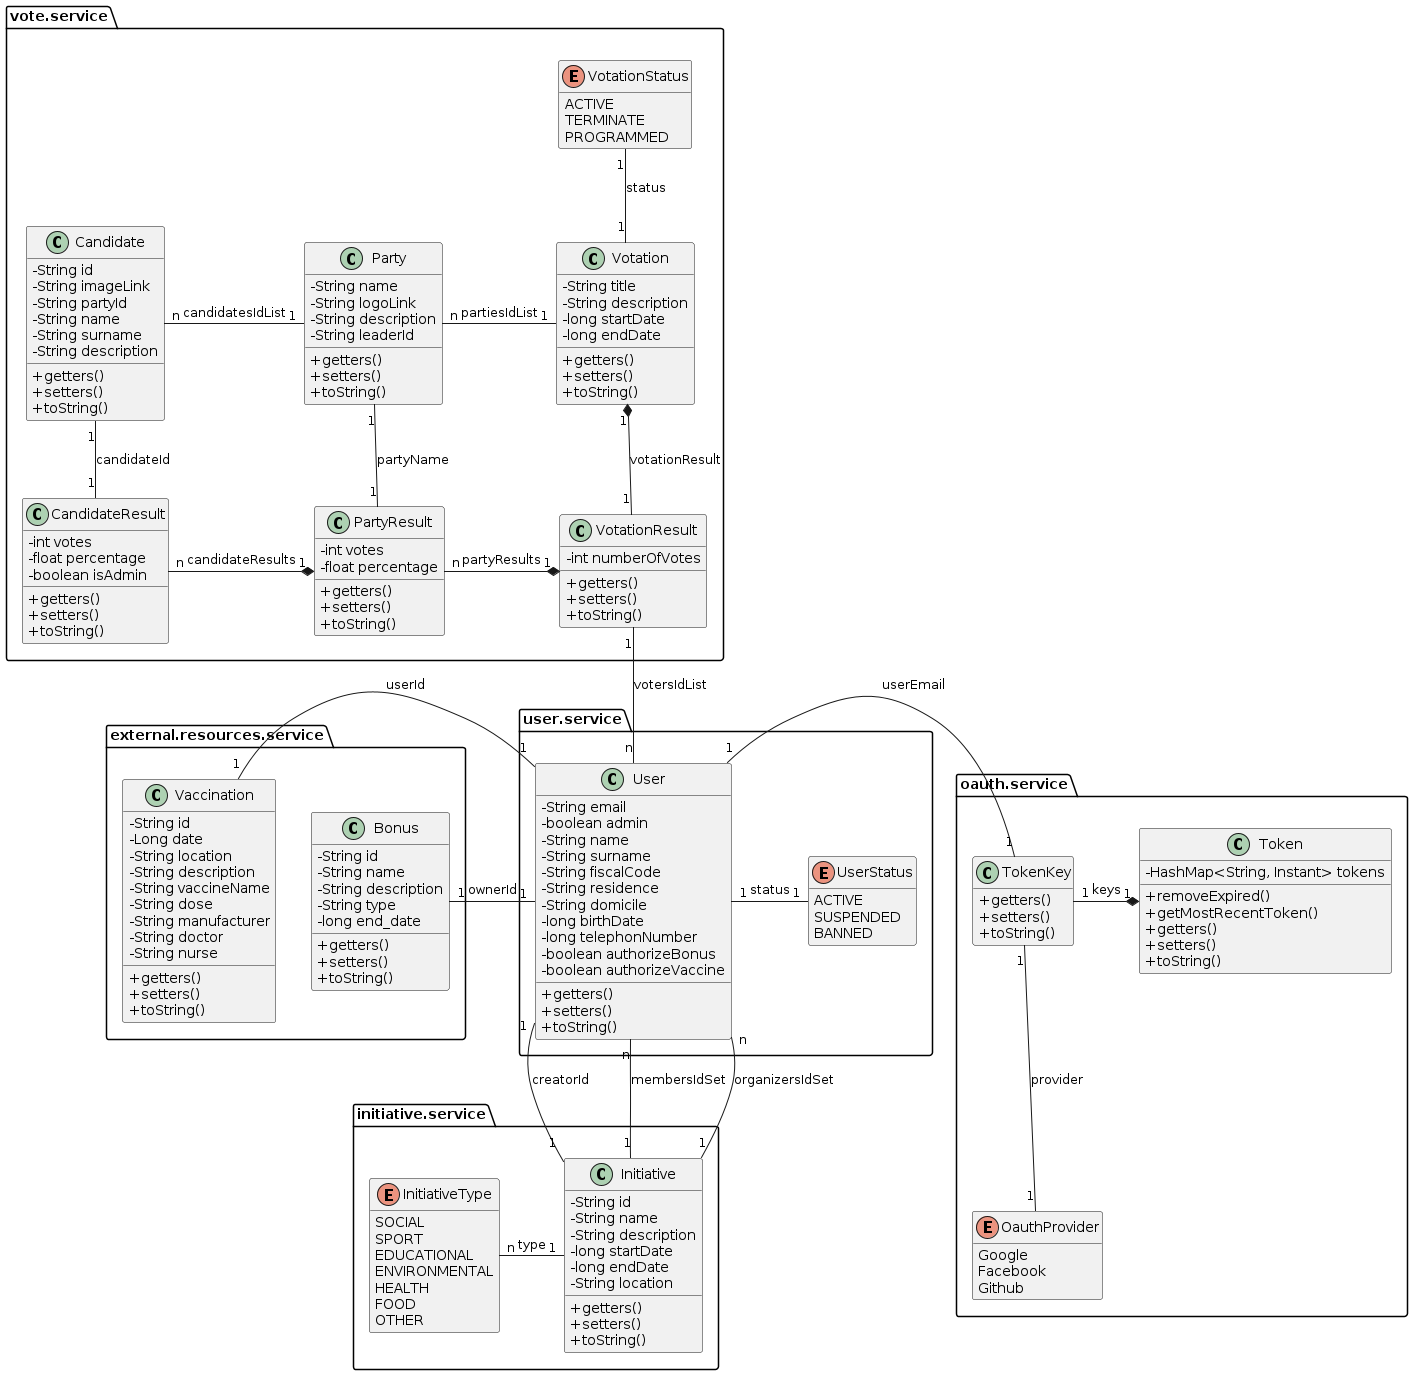

The diagram above was rendered by PlantUML. Its source (embedded in the PNG):
@startuml Class Diagram
'https://plantuml.com/class-diagram
hide empty members
skinparam classAttributeIconSize 0

namespace external.resources.service{
    class Bonus{
        - String id 
        - String name 
        - String description 
        - String type 
        - long end_date
        + getters()
        + setters()
        + toString()
    }

    Bonus "1" -r- "1" user.service.User: ownerId

    class Vaccination{
        - String id 
        - Long date 
        - String location 
        - String description 
        - String vaccineName 
        - String dose 
        - String manufacturer 
        - String doctor 
        - String nurse
        + getters()
        + setters()
        + toString() 
    }

    Vaccination "1" -r- "1" user.service.User: userId

}

namespace initiative.service{

    enum InitiativeType{
        SOCIAL
        SPORT
        EDUCATIONAL
        ENVIRONMENTAL
        HEALTH
        FOOD
        OTHER
    }

    class Initiative{
        -  String id 
        -  String name 
        -  String description  
        -  long startDate 
        -  long endDate 
        -  String location
        + getters()
        + setters()
        + toString() 
    }

    Initiative "1" -l- "n" InitiativeType: type
    Initiative "1" -u- "1" user.service.User: creatorId
    Initiative "1" -u- "n" user.service.User: membersIdSet
    Initiative "1" -u- "n" user.service.User: organizersIdSet

}



namespace oauth.service{
    enum OauthProvider {
        Google
        Facebook
        Github
    }

    class TokenKey{
        + getters()
        + setters()
        + toString() 
    }

    TokenKey "1" -d- "1" OauthProvider: provider
    TokenKey "1" -l- "1" user.service.User: userEmail

    class Token{
        - HashMap<String, Instant> tokens
        + removeExpired()
        + getMostRecentToken()
        + getters()
        + setters()
        + toString()
    }

    Token "1" *-l- "1" TokenKey: keys

}

namespace vote.service{
    class Candidate{
        -  String id  
        -  String imageLink  
        -  String partyId  
        -  String name  
        -  String surname  
        -  String description
        + getters()
        + setters()
        + toString()  
    }

    class Party{
        -  String name 
        -  String logoLink 
        -  String description
        -  String leaderId
        + getters()
        + setters()
        + toString()
    }

    Party "1" -l- "n" Candidate: candidatesIdList

    class CandidateResult{
        - int votes 
        - float percentage
        - boolean isAdmin
        + getters()
        + setters()
        + toString()
    }

    CandidateResult "1" -u- "1" Candidate: candidateId

    class PartyResult{
        - int votes 
        - float percentage
        + getters()
        + setters()
        + toString()
    }

    PartyResult "1" *-l- "n" CandidateResult: candidateResults
    PartyResult "1" -u- "1" Party: partyName

    class VotationResult{
        -  int numberOfVotes
        + getters()
        + setters()
        + toString()

    }

    VotationResult "1" *-l- "n" PartyResult: partyResults
    VotationResult "1" -d- "n" user.service.User: votersIdList

    enum VotationStatus{
        ACTIVE
        TERMINATE
        PROGRAMMED
    }

    class Votation{
        - String title 
        - String description 
        - long startDate 
        - long endDate  
        + getters()
        + setters()
        + toString() 
    }

    Votation "1" -u- "1" VotationStatus: status
    Votation "1" -l- "n" Party: partiesIdList
    Votation "1" *-d- "1" VotationResult: votationResult
}

namespace user.service{

    enum UserStatus{
        ACTIVE
        SUSPENDED
        BANNED 
    }

    class User{
        -  String email 
        -  boolean admin 
        -  String name 
        -  String surname 
        -  String fiscalCode 
        -  String residence
        -  String domicile
        -  long birthDate 
        -  long telephonNumber 
        -  boolean authorizeBonus 
        -  boolean authorizeVaccine 
        + getters()
        + setters()
        + toString()
    }

    User "1" -r- "1" UserStatus: status
}


@enduml